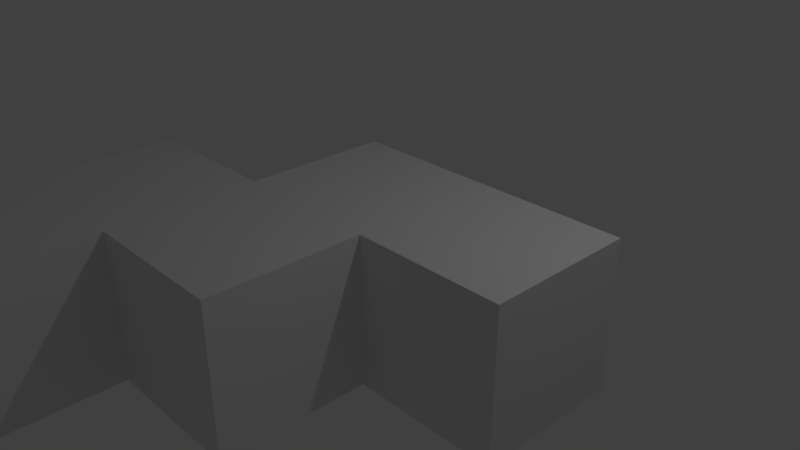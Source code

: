 # Source: 5W.blend  (saved by Blender 2.79.0; exported with 4.5.12 LTS)
import bpy
from mathutils import Matrix  # noqa: F401  (used for matrix-valued properties, if any)

bpy.ops.wm.read_factory_settings(use_empty=True)
scene = bpy.context.scene
scene.name = 'Scene'

# ---- collections
col_collection_1 = bpy.data.collections.new('Collection 1'); scene.collection.children.link(col_collection_1)

# ---- materials (node trees are filled in below, after node groups)
mat_material = bpy.data.materials.new('Material')
mat_material.alpha_threshold = 0.0
mat_material.use_transparent_shadow = False
mat_material.roughness = 0.5
mat_material.line_color = (0.0, 0.0, 0.0, 1.0)

# ---- material node trees

# ---- world
world_world = bpy.data.worlds.new('World'); scene.world = world_world
world_world.color = (0.05088, 0.05088, 0.05088)
world_world.use_sun_shadow = False
world_world.sun_shadow_jitter_overblur = 0.0
world_world.cycles.sampling_method = 'MANUAL'

# ---- cameras
cam_camera = bpy.data.cameras.new('Camera')
cam_camera.clip_end = 100.0
cam_camera.lens = 35.0
cam_camera.sensor_width = 32.0
cam_camera.sensor_height = 18.0
cam_camera.ortho_scale = 7.314
cam_camera.dof.focus_distance = 0.0
cam_camera.dof.aperture_fstop = 128.0

# ---- lights
light_lamp = bpy.data.lights.new('Lamp', 'POINT')
light_lamp.transmission_factor = 0.0
light_lamp.cutoff_distance = 30.0
light_lamp.energy = 100.0
light_lamp.shadow_buffer_clip_start = 1.001
light_lamp.shadow_soft_size = 0.1
light_lamp.shadow_maximum_resolution = 0.006
light_lamp.use_absolute_resolution = True

# ---- meshes
me_cube = bpy.data.meshes.new('Cube')
me_cube.from_pydata([(1.0, 1.0, -1.0), (1.0, -1.0, -1.0), (-1.0, -1.0, -1.0), (-1.0, 1.0, -1.0), (1.0, 1.0, 1.0), (1.0, -1.0, 1.0), (-1.0, -1.0, 1.0), (-1.0, 1.0, 1.0), (3.0, 1.0, -1.0), (3.0, -1.0, -1.0), (3.0, 1.0, 1.0), (3.0, -1.0, 1.0), (1.0, -3.0, -1.0), (-1.0, -3.0, -1.0), (1.0, -3.0, 1.0), (-1.0, -3.0, 1.0), (-3.0, -1.0, -1.0), (-3.0, -1.0, 1.0), (-3.0, -3.0, -1.0), (-3.0, -3.0, 1.0), (-1.0, -5.0, -1.0), (-1.0, -5.0, 1.0), (-3.0, -5.0, -1.0), (-3.0, -5.0, 1.0)], [], [(0, 1, 2, 3), (4, 7, 6, 5), (4, 5, 11, 10), (2, 1, 12, 13), (2, 6, 7, 3), (4, 0, 3, 7), (8, 10, 11, 9), (5, 1, 9, 11), (0, 4, 10, 8), (1, 0, 8, 9), (12, 14, 15, 13), (5, 6, 15, 14), (2, 13, 18, 16), (1, 5, 14, 12), (17, 16, 18, 19), (6, 2, 16, 17), (15, 6, 17, 19), (18, 13, 20, 22), (20, 21, 23, 22), (15, 19, 23, 21), (13, 15, 21, 20), (19, 18, 22, 23)])
me_cube.materials.append(mat_material)
me_cube.use_remesh_preserve_volume = False
me_cube.use_remesh_preserve_attributes = False
me_cube.use_mirror_vertex_groups = False
me_cube.update()

# ---- objects
ob_5w = bpy.data.objects.new('5W', me_cube)
ob_lamp = bpy.data.objects.new('Lamp', light_lamp)
ob_camera = bpy.data.objects.new('Camera', cam_camera)

# ---- transforms, parenting, visibility, modifiers, constraints
ob_5w.location = (0.0, 0.0, 0.0)
ob_5w.lock_rotations_4d = False
ob_5w.empty_display_type = 'ARROWS'
ob_5w.lineart.crease_threshold = 0.0
ob_lamp.location = (4.076, 1.005, 5.904)
ob_lamp.rotation_euler = (0.6503, 0.05522, 1.866)
ob_lamp.lock_rotations_4d = False
ob_lamp.empty_display_type = 'ARROWS'
ob_lamp.color = (0.0, 0.0, 0.0, 0.0)
ob_lamp.lineart.crease_threshold = 0.0
ob_camera.location = (7.481, -6.508, 5.344)
ob_camera.rotation_euler = (1.109, 0.0, 0.8149)
ob_camera.lock_rotations_4d = False
ob_camera.empty_display_type = 'ARROWS'
ob_camera.color = (0.0, 0.0, 0.0, 0.0)
ob_camera.display_type = 'WIRE'
ob_camera.lineart.crease_threshold = 0.0

# ---- collection membership
col_collection_1.objects.link(ob_5w)
col_collection_1.objects.link(ob_lamp)
col_collection_1.objects.link(ob_camera)

# ---- scene / render settings (as saved in the file)
scene.camera = ob_camera
scene.frame_start = 1; scene.frame_end = 250; scene.frame_set(1)
scene.render.engine = 'BLENDER_EEVEE_NEXT'
scene.render.resolution_percentage = 50
scene.render.dither_intensity = 0.0
scene.cycles.use_denoising = False
scene.cycles.samples = 128
scene.cycles.sampling_pattern = 'TABULATED_SOBOL'
scene.cycles.use_adaptive_sampling = False
scene.cycles.use_light_tree = False
scene.cycles.blur_glossy = 0.0
scene.cycles.sample_clamp_indirect = 0.0
scene.view_settings.view_transform = 'Standard'
bpy.context.view_layer.update()

